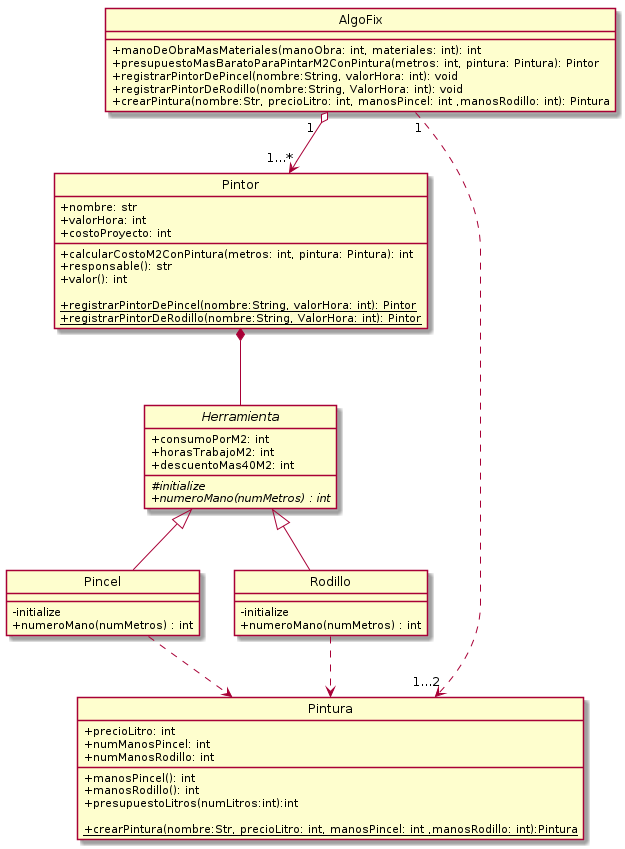

The diagram above was rendered by PlantUML. Its source (embedded in the PNG):
@startuml DiagramaClase
    hide circle
    skinparam classAttributeIconSize 0

    class AlgoFix{

    + {method} manoDeObraMasMateriales(manoObra: int, materiales: int): int
    + {method} presupuestoMasBaratoParaPintarM2ConPintura(metros: int, pintura: Pintura): Pintor 
    + {method} registrarPintorDePincel(nombre:String, valorHora: int): void
    + {method} registrarPintorDeRodillo(nombre:String, ValorHora: int): void
    + {method} crearPintura(nombre:Str, precioLitro: int, manosPincel: int ,manosRodillo: int): Pintura
   

    }

    class Pintor{
        + {field} nombre: str
        + {field} valorHora: int
        + {field} costoProyecto: int

        + {method} calcularCostoM2ConPintura(metros: int, pintura: Pintura): int
        + {method} responsable(): str
        + {method} valor(): int

        + {static}{method} registrarPintorDePincel(nombre:String, valorHora: int): Pintor
        + {static}{method} registrarPintorDeRodillo(nombre:String, ValorHora: int): Pintor

    }

    abstract class Herramienta{
        + {field} consumoPorM2: int
        + {field} horasTrabajoM2: int
        + {field} descuentoMas40M2: int

        # {abstract}{method} initialize
        + {abstract}{method} numeroMano(numMetros) : int
    }

    class Pincel{
        - {method} initialize
        + {method} numeroMano(numMetros) : int
    }

    class Rodillo{
        - {method} initialize
        + {method} numeroMano(numMetros) : int
    }

    class Pintura{
    + {field} precioLitro: int
    + {field} numManosPincel: int
    + {field} numManosRodillo: int

    + {method} manosPincel(): int
    + {method} manosRodillo(): int
    + {method} presupuestoLitros(numLitros:int):int

    +{static}{method} crearPintura(nombre:Str, precioLitro: int, manosPincel: int ,manosRodillo: int):Pintura
    }


    'Asociaciones

    AlgoFix "1  " o--> "1...*" Pintor
    AlgoFix "1"..>"1...2 " Pintura
    
    Pintor *-- Herramienta: "           "
    

    Herramienta <|-- Rodillo
    Herramienta <|-- Pincel

    Rodillo ..> Pintura
    Pincel ..> Pintura

@enduml